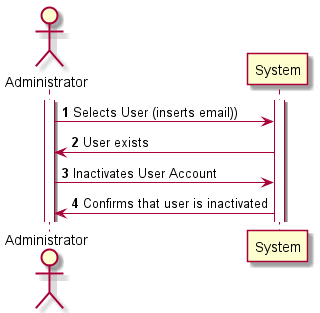

The diagram above was rendered by PlantUML. Its source (embedded in the PNG):
@startuml
autonumber

actor "Administrator"
participant "System"
activate "Administrator"
activate "System"
"Administrator"->"System" : Selects User (inserts email))
"System" -> "Administrator" : User exists
"Administrator"-> "System" : Inactivates User Account
"System" -> "Administrator" : Confirms that user is inactivated
@enduml